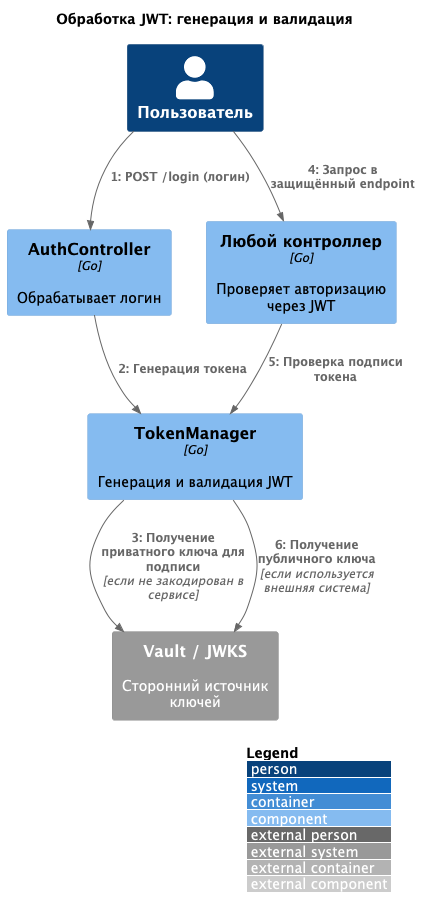

The diagram above was rendered by PlantUML. Its source (embedded in the PNG):
@startuml C4_Code_JWTToken

!includeurl https://raw.githubusercontent.com/plantuml-stdlib/C4-PlantUML/master/C4_Dynamic.puml
LAYOUT_WITH_LEGEND()

title Обработка JWT: генерация и валидация

Person(user, "Пользователь")

Component(authController, "AuthController", "Go", "Обрабатывает логин")
Component(tokenManager, "TokenManager", "Go", "Генерация и валидация JWT")
System_Ext(vault, "Vault / JWKS", "Сторонний источник ключей")
Component(serviceController, "Любой контроллер", "Go", "Проверяет авторизацию через JWT")

Rel(user, authController, "POST /login (логин)")
Rel(authController, tokenManager, "Генерация токена")
Rel(tokenManager, vault, "Получение приватного ключа для подписи", "если не закодирован в сервисе")

Rel(user, serviceController, "Запрос в защищённый endpoint")
Rel(serviceController, tokenManager, "Проверка подписи токена")
Rel(tokenManager, vault, "Получение публичного ключа", "если используется внешняя система")

@enduml